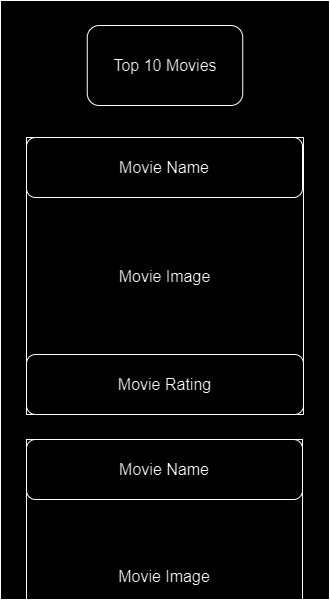

The diagram above was exported from draw.io. Its source (the exported page's mxGraphModel, read from the mxfile embedded in the PNG):
<mxGraphModel dx="1365" dy="736" grid="0" gridSize="10" guides="1" tooltips="1" connect="1" arrows="1" fold="1" page="0" pageScale="1" pageWidth="850" pageHeight="1100" math="0" shadow="0">
  <root>
    <mxCell id="0" />
    <mxCell id="1" parent="0" />
    <mxCell id="ha0KmzW0x9gGe0XO-yvU-2" value="" style="rounded=0;whiteSpace=wrap;html=1;fontSize=16;" vertex="1" parent="1">
      <mxGeometry x="-427" y="31" width="329" height="599" as="geometry" />
    </mxCell>
    <mxCell id="ha0KmzW0x9gGe0XO-yvU-10" value="&lt;br&gt;&lt;br&gt;&lt;br&gt;&lt;br&gt;&lt;br&gt;&lt;br&gt;Movie Image" style="rounded=0;whiteSpace=wrap;html=1;fontSize=16;" vertex="1" parent="1">
      <mxGeometry x="-401" y="470" width="276" height="160" as="geometry" />
    </mxCell>
    <mxCell id="ha0KmzW0x9gGe0XO-yvU-3" value="Top 10 Movies" style="rounded=1;whiteSpace=wrap;html=1;fontSize=16;" vertex="1" parent="1">
      <mxGeometry x="-340.25" y="56" width="155.5" height="80" as="geometry" />
    </mxCell>
    <mxCell id="ha0KmzW0x9gGe0XO-yvU-4" value="Movie Image" style="whiteSpace=wrap;html=1;aspect=fixed;fontSize=16;" vertex="1" parent="1">
      <mxGeometry x="-401" y="168" width="277" height="277" as="geometry" />
    </mxCell>
    <mxCell id="ha0KmzW0x9gGe0XO-yvU-5" value="Movie Name" style="rounded=1;whiteSpace=wrap;html=1;fontSize=16;" vertex="1" parent="1">
      <mxGeometry x="-401" y="168" width="276" height="60" as="geometry" />
    </mxCell>
    <mxCell id="ha0KmzW0x9gGe0XO-yvU-6" value="Movie Rating" style="rounded=1;whiteSpace=wrap;html=1;fontSize=16;" vertex="1" parent="1">
      <mxGeometry x="-401" y="385" width="277" height="60" as="geometry" />
    </mxCell>
    <mxCell id="ha0KmzW0x9gGe0XO-yvU-8" value="Movie Name" style="rounded=1;whiteSpace=wrap;html=1;fontSize=16;" vertex="1" parent="1">
      <mxGeometry x="-401" y="470" width="276" height="60" as="geometry" />
    </mxCell>
  </root>
</mxGraphModel>